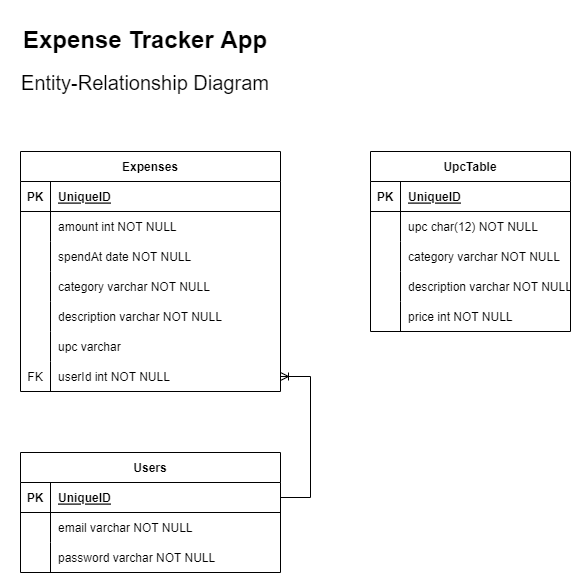

The diagram above was exported from draw.io. Its source (the exported page's mxGraphModel, read from the mxfile embedded in the PNG):
<mxGraphModel dx="2801" dy="-9" grid="1" gridSize="10" guides="1" tooltips="1" connect="1" arrows="1" fold="1" page="1" pageScale="1" pageWidth="1169" pageHeight="827" background="none" math="0" shadow="0">
  <root>
    <mxCell id="0" />
    <mxCell id="1" parent="0" />
    <mxCell id="2" value="Expenses" style="shape=table;startSize=30;container=1;collapsible=1;childLayout=tableLayout;fixedRows=1;rowLines=0;fontStyle=1;align=center;resizeLast=1;" vertex="1" parent="1">
      <mxGeometry x="-1120" y="1000" width="260" height="240" as="geometry" />
    </mxCell>
    <mxCell id="3" value="" style="shape=tableRow;horizontal=0;startSize=0;swimlaneHead=0;swimlaneBody=0;fillColor=none;collapsible=0;dropTarget=0;points=[[0,0.5],[1,0.5]];portConstraint=eastwest;top=0;left=0;right=0;bottom=1;" vertex="1" parent="2">
      <mxGeometry y="30" width="260" height="30" as="geometry" />
    </mxCell>
    <mxCell id="4" value="PK" style="shape=partialRectangle;overflow=hidden;connectable=0;fillColor=none;top=0;left=0;bottom=0;right=0;fontStyle=1;" vertex="1" parent="3">
      <mxGeometry width="30" height="30" as="geometry">
        <mxRectangle width="30" height="30" as="alternateBounds" />
      </mxGeometry>
    </mxCell>
    <mxCell id="5" value="UniqueID" style="shape=partialRectangle;overflow=hidden;connectable=0;fillColor=none;align=left;top=0;left=0;bottom=0;right=0;spacingLeft=6;fontStyle=5;" vertex="1" parent="3">
      <mxGeometry x="30" width="230" height="30" as="geometry">
        <mxRectangle width="230" height="30" as="alternateBounds" />
      </mxGeometry>
    </mxCell>
    <mxCell id="6" value="" style="shape=tableRow;horizontal=0;startSize=0;swimlaneHead=0;swimlaneBody=0;fillColor=none;collapsible=0;dropTarget=0;points=[[0,0.5],[1,0.5]];portConstraint=eastwest;top=0;left=0;right=0;bottom=0;" vertex="1" parent="2">
      <mxGeometry y="60" width="260" height="30" as="geometry" />
    </mxCell>
    <mxCell id="7" value="" style="shape=partialRectangle;overflow=hidden;connectable=0;fillColor=none;top=0;left=0;bottom=0;right=0;" vertex="1" parent="6">
      <mxGeometry width="30" height="30" as="geometry">
        <mxRectangle width="30" height="30" as="alternateBounds" />
      </mxGeometry>
    </mxCell>
    <mxCell id="8" value="amount int NOT NULL" style="shape=partialRectangle;overflow=hidden;connectable=0;fillColor=none;align=left;top=0;left=0;bottom=0;right=0;spacingLeft=6;" vertex="1" parent="6">
      <mxGeometry x="30" width="230" height="30" as="geometry">
        <mxRectangle width="230" height="30" as="alternateBounds" />
      </mxGeometry>
    </mxCell>
    <mxCell id="9" value="" style="shape=tableRow;horizontal=0;startSize=0;swimlaneHead=0;swimlaneBody=0;fillColor=none;collapsible=0;dropTarget=0;points=[[0,0.5],[1,0.5]];portConstraint=eastwest;top=0;left=0;right=0;bottom=0;" vertex="1" parent="2">
      <mxGeometry y="90" width="260" height="30" as="geometry" />
    </mxCell>
    <mxCell id="10" value="" style="shape=partialRectangle;overflow=hidden;connectable=0;fillColor=none;top=0;left=0;bottom=0;right=0;" vertex="1" parent="9">
      <mxGeometry width="30" height="30" as="geometry">
        <mxRectangle width="30" height="30" as="alternateBounds" />
      </mxGeometry>
    </mxCell>
    <mxCell id="11" value="spendAt date NOT NULL" style="shape=partialRectangle;overflow=hidden;connectable=0;fillColor=none;align=left;top=0;left=0;bottom=0;right=0;spacingLeft=6;" vertex="1" parent="9">
      <mxGeometry x="30" width="230" height="30" as="geometry">
        <mxRectangle width="230" height="30" as="alternateBounds" />
      </mxGeometry>
    </mxCell>
    <mxCell id="12" value="" style="shape=tableRow;horizontal=0;startSize=0;swimlaneHead=0;swimlaneBody=0;fillColor=none;collapsible=0;dropTarget=0;points=[[0,0.5],[1,0.5]];portConstraint=eastwest;top=0;left=0;right=0;bottom=0;" vertex="1" parent="2">
      <mxGeometry y="120" width="260" height="30" as="geometry" />
    </mxCell>
    <mxCell id="13" value="" style="shape=partialRectangle;overflow=hidden;connectable=0;fillColor=none;top=0;left=0;bottom=0;right=0;" vertex="1" parent="12">
      <mxGeometry width="30" height="30" as="geometry">
        <mxRectangle width="30" height="30" as="alternateBounds" />
      </mxGeometry>
    </mxCell>
    <mxCell id="14" value="category varchar NOT NULL" style="shape=partialRectangle;overflow=hidden;connectable=0;fillColor=none;align=left;top=0;left=0;bottom=0;right=0;spacingLeft=6;" vertex="1" parent="12">
      <mxGeometry x="30" width="230" height="30" as="geometry">
        <mxRectangle width="230" height="30" as="alternateBounds" />
      </mxGeometry>
    </mxCell>
    <mxCell id="15" value="" style="shape=tableRow;horizontal=0;startSize=0;swimlaneHead=0;swimlaneBody=0;fillColor=none;collapsible=0;dropTarget=0;points=[[0,0.5],[1,0.5]];portConstraint=eastwest;top=0;left=0;right=0;bottom=0;" vertex="1" parent="2">
      <mxGeometry y="150" width="260" height="30" as="geometry" />
    </mxCell>
    <mxCell id="16" value="" style="shape=partialRectangle;overflow=hidden;connectable=0;fillColor=none;top=0;left=0;bottom=0;right=0;" vertex="1" parent="15">
      <mxGeometry width="30" height="30" as="geometry">
        <mxRectangle width="30" height="30" as="alternateBounds" />
      </mxGeometry>
    </mxCell>
    <mxCell id="17" value="description varchar NOT NULL" style="shape=partialRectangle;overflow=hidden;connectable=0;fillColor=none;align=left;top=0;left=0;bottom=0;right=0;spacingLeft=6;" vertex="1" parent="15">
      <mxGeometry x="30" width="230" height="30" as="geometry">
        <mxRectangle width="230" height="30" as="alternateBounds" />
      </mxGeometry>
    </mxCell>
    <mxCell id="18" value="" style="shape=tableRow;horizontal=0;startSize=0;swimlaneHead=0;swimlaneBody=0;fillColor=none;collapsible=0;dropTarget=0;points=[[0,0.5],[1,0.5]];portConstraint=eastwest;top=0;left=0;right=0;bottom=0;" vertex="1" parent="2">
      <mxGeometry y="180" width="260" height="30" as="geometry" />
    </mxCell>
    <mxCell id="19" value="" style="shape=partialRectangle;overflow=hidden;connectable=0;fillColor=none;top=0;left=0;bottom=0;right=0;" vertex="1" parent="18">
      <mxGeometry width="30" height="30" as="geometry">
        <mxRectangle width="30" height="30" as="alternateBounds" />
      </mxGeometry>
    </mxCell>
    <mxCell id="20" value="upc varchar" style="shape=partialRectangle;overflow=hidden;connectable=0;fillColor=none;align=left;top=0;left=0;bottom=0;right=0;spacingLeft=6;" vertex="1" parent="18">
      <mxGeometry x="30" width="230" height="30" as="geometry">
        <mxRectangle width="230" height="30" as="alternateBounds" />
      </mxGeometry>
    </mxCell>
    <mxCell id="21" value="" style="shape=tableRow;horizontal=0;startSize=0;swimlaneHead=0;swimlaneBody=0;fillColor=none;collapsible=0;dropTarget=0;points=[[0,0.5],[1,0.5]];portConstraint=eastwest;top=0;left=0;right=0;bottom=0;" vertex="1" parent="2">
      <mxGeometry y="210" width="260" height="30" as="geometry" />
    </mxCell>
    <mxCell id="22" value="FK" style="shape=partialRectangle;overflow=hidden;connectable=0;fillColor=none;top=0;left=0;bottom=0;right=0;" vertex="1" parent="21">
      <mxGeometry width="30" height="30" as="geometry">
        <mxRectangle width="30" height="30" as="alternateBounds" />
      </mxGeometry>
    </mxCell>
    <mxCell id="23" value="userId int NOT NULL" style="shape=partialRectangle;overflow=hidden;connectable=0;fillColor=none;align=left;top=0;left=0;bottom=0;right=0;spacingLeft=6;" vertex="1" parent="21">
      <mxGeometry x="30" width="230" height="30" as="geometry">
        <mxRectangle width="230" height="30" as="alternateBounds" />
      </mxGeometry>
    </mxCell>
    <mxCell id="24" value="Users" style="shape=table;startSize=30;container=1;collapsible=1;childLayout=tableLayout;fixedRows=1;rowLines=0;fontStyle=1;align=center;resizeLast=1;" vertex="1" parent="1">
      <mxGeometry x="-1120" y="1301" width="260" height="120" as="geometry" />
    </mxCell>
    <mxCell id="25" value="" style="shape=tableRow;horizontal=0;startSize=0;swimlaneHead=0;swimlaneBody=0;fillColor=none;collapsible=0;dropTarget=0;points=[[0,0.5],[1,0.5]];portConstraint=eastwest;top=0;left=0;right=0;bottom=1;" vertex="1" parent="24">
      <mxGeometry y="30" width="260" height="30" as="geometry" />
    </mxCell>
    <mxCell id="26" value="PK" style="shape=partialRectangle;overflow=hidden;connectable=0;fillColor=none;top=0;left=0;bottom=0;right=0;fontStyle=1;" vertex="1" parent="25">
      <mxGeometry width="30" height="30" as="geometry">
        <mxRectangle width="30" height="30" as="alternateBounds" />
      </mxGeometry>
    </mxCell>
    <mxCell id="27" value="UniqueID" style="shape=partialRectangle;overflow=hidden;connectable=0;fillColor=none;align=left;top=0;left=0;bottom=0;right=0;spacingLeft=6;fontStyle=5;" vertex="1" parent="25">
      <mxGeometry x="30" width="230" height="30" as="geometry">
        <mxRectangle width="230" height="30" as="alternateBounds" />
      </mxGeometry>
    </mxCell>
    <mxCell id="28" value="" style="shape=tableRow;horizontal=0;startSize=0;swimlaneHead=0;swimlaneBody=0;fillColor=none;collapsible=0;dropTarget=0;points=[[0,0.5],[1,0.5]];portConstraint=eastwest;top=0;left=0;right=0;bottom=0;" vertex="1" parent="24">
      <mxGeometry y="60" width="260" height="30" as="geometry" />
    </mxCell>
    <mxCell id="29" value="" style="shape=partialRectangle;overflow=hidden;connectable=0;fillColor=none;top=0;left=0;bottom=0;right=0;" vertex="1" parent="28">
      <mxGeometry width="30" height="30" as="geometry">
        <mxRectangle width="30" height="30" as="alternateBounds" />
      </mxGeometry>
    </mxCell>
    <mxCell id="30" value="email varchar NOT NULL" style="shape=partialRectangle;overflow=hidden;connectable=0;fillColor=none;align=left;top=0;left=0;bottom=0;right=0;spacingLeft=6;" vertex="1" parent="28">
      <mxGeometry x="30" width="230" height="30" as="geometry">
        <mxRectangle width="230" height="30" as="alternateBounds" />
      </mxGeometry>
    </mxCell>
    <mxCell id="31" value="" style="shape=tableRow;horizontal=0;startSize=0;swimlaneHead=0;swimlaneBody=0;fillColor=none;collapsible=0;dropTarget=0;points=[[0,0.5],[1,0.5]];portConstraint=eastwest;top=0;left=0;right=0;bottom=0;" vertex="1" parent="24">
      <mxGeometry y="90" width="260" height="30" as="geometry" />
    </mxCell>
    <mxCell id="32" value="" style="shape=partialRectangle;overflow=hidden;connectable=0;fillColor=none;top=0;left=0;bottom=0;right=0;" vertex="1" parent="31">
      <mxGeometry width="30" height="30" as="geometry">
        <mxRectangle width="30" height="30" as="alternateBounds" />
      </mxGeometry>
    </mxCell>
    <mxCell id="33" value="password varchar NOT NULL" style="shape=partialRectangle;overflow=hidden;connectable=0;fillColor=none;align=left;top=0;left=0;bottom=0;right=0;spacingLeft=6;" vertex="1" parent="31">
      <mxGeometry x="30" width="230" height="30" as="geometry">
        <mxRectangle width="230" height="30" as="alternateBounds" />
      </mxGeometry>
    </mxCell>
    <mxCell id="34" value="&lt;h1&gt;Expense Tracker App&lt;/h1&gt;&lt;div&gt;&lt;font style=&quot;font-size: 20px&quot;&gt;Entity-Relationship Diagram&lt;/font&gt;&lt;/div&gt;" style="text;html=1;strokeColor=none;fillColor=none;spacing=5;spacingTop=-20;whiteSpace=wrap;overflow=hidden;rounded=0;shadow=0;glass=0;sketch=0;align=center;" vertex="1" parent="1">
      <mxGeometry x="-1130" y="869" width="270" height="100" as="geometry" />
    </mxCell>
    <mxCell id="35" value="" style="edgeStyle=entityRelationEdgeStyle;fontSize=12;html=1;endArrow=ERoneToMany;rounded=0;" edge="1" source="25" target="21" parent="1">
      <mxGeometry width="100" height="100" relative="1" as="geometry">
        <mxPoint x="-1320" y="1332" as="sourcePoint" />
        <mxPoint x="-1220" y="1232" as="targetPoint" />
      </mxGeometry>
    </mxCell>
    <mxCell id="36" value="UpcTable" style="shape=table;startSize=30;container=1;collapsible=1;childLayout=tableLayout;fixedRows=1;rowLines=0;fontStyle=1;align=center;resizeLast=1;" vertex="1" parent="1">
      <mxGeometry x="-770" y="1000" width="200" height="180" as="geometry" />
    </mxCell>
    <mxCell id="37" value="" style="shape=tableRow;horizontal=0;startSize=0;swimlaneHead=0;swimlaneBody=0;fillColor=none;collapsible=0;dropTarget=0;points=[[0,0.5],[1,0.5]];portConstraint=eastwest;top=0;left=0;right=0;bottom=1;" vertex="1" parent="36">
      <mxGeometry y="30" width="200" height="30" as="geometry" />
    </mxCell>
    <mxCell id="38" value="PK" style="shape=partialRectangle;overflow=hidden;connectable=0;fillColor=none;top=0;left=0;bottom=0;right=0;fontStyle=1;" vertex="1" parent="37">
      <mxGeometry width="30" height="30" as="geometry">
        <mxRectangle width="30" height="30" as="alternateBounds" />
      </mxGeometry>
    </mxCell>
    <mxCell id="39" value="UniqueID" style="shape=partialRectangle;overflow=hidden;connectable=0;fillColor=none;align=left;top=0;left=0;bottom=0;right=0;spacingLeft=6;fontStyle=5;" vertex="1" parent="37">
      <mxGeometry x="30" width="170" height="30" as="geometry">
        <mxRectangle width="170" height="30" as="alternateBounds" />
      </mxGeometry>
    </mxCell>
    <mxCell id="40" value="" style="shape=tableRow;horizontal=0;startSize=0;swimlaneHead=0;swimlaneBody=0;fillColor=none;collapsible=0;dropTarget=0;points=[[0,0.5],[1,0.5]];portConstraint=eastwest;top=0;left=0;right=0;bottom=0;" vertex="1" parent="36">
      <mxGeometry y="60" width="200" height="30" as="geometry" />
    </mxCell>
    <mxCell id="41" value="" style="shape=partialRectangle;overflow=hidden;connectable=0;fillColor=none;top=0;left=0;bottom=0;right=0;" vertex="1" parent="40">
      <mxGeometry width="30" height="30" as="geometry">
        <mxRectangle width="30" height="30" as="alternateBounds" />
      </mxGeometry>
    </mxCell>
    <mxCell id="42" value="upc char(12) NOT NULL" style="shape=partialRectangle;overflow=hidden;connectable=0;fillColor=none;align=left;top=0;left=0;bottom=0;right=0;spacingLeft=6;" vertex="1" parent="40">
      <mxGeometry x="30" width="170" height="30" as="geometry">
        <mxRectangle width="170" height="30" as="alternateBounds" />
      </mxGeometry>
    </mxCell>
    <mxCell id="43" value="" style="shape=tableRow;horizontal=0;startSize=0;swimlaneHead=0;swimlaneBody=0;fillColor=none;collapsible=0;dropTarget=0;points=[[0,0.5],[1,0.5]];portConstraint=eastwest;top=0;left=0;right=0;bottom=0;" vertex="1" parent="36">
      <mxGeometry y="90" width="200" height="30" as="geometry" />
    </mxCell>
    <mxCell id="44" value="" style="shape=partialRectangle;overflow=hidden;connectable=0;fillColor=none;top=0;left=0;bottom=0;right=0;" vertex="1" parent="43">
      <mxGeometry width="30" height="30" as="geometry">
        <mxRectangle width="30" height="30" as="alternateBounds" />
      </mxGeometry>
    </mxCell>
    <mxCell id="45" value="category varchar NOT NULL" style="shape=partialRectangle;overflow=hidden;connectable=0;fillColor=none;align=left;top=0;left=0;bottom=0;right=0;spacingLeft=6;" vertex="1" parent="43">
      <mxGeometry x="30" width="170" height="30" as="geometry">
        <mxRectangle width="170" height="30" as="alternateBounds" />
      </mxGeometry>
    </mxCell>
    <mxCell id="46" value="" style="shape=tableRow;horizontal=0;startSize=0;swimlaneHead=0;swimlaneBody=0;fillColor=none;collapsible=0;dropTarget=0;points=[[0,0.5],[1,0.5]];portConstraint=eastwest;top=0;left=0;right=0;bottom=0;" vertex="1" parent="36">
      <mxGeometry y="120" width="200" height="30" as="geometry" />
    </mxCell>
    <mxCell id="47" value="" style="shape=partialRectangle;overflow=hidden;connectable=0;fillColor=none;top=0;left=0;bottom=0;right=0;" vertex="1" parent="46">
      <mxGeometry width="30" height="30" as="geometry">
        <mxRectangle width="30" height="30" as="alternateBounds" />
      </mxGeometry>
    </mxCell>
    <mxCell id="48" value="description varchar NOT NULL" style="shape=partialRectangle;overflow=hidden;connectable=0;fillColor=none;align=left;top=0;left=0;bottom=0;right=0;spacingLeft=6;" vertex="1" parent="46">
      <mxGeometry x="30" width="170" height="30" as="geometry">
        <mxRectangle width="170" height="30" as="alternateBounds" />
      </mxGeometry>
    </mxCell>
    <mxCell id="49" value="" style="shape=tableRow;horizontal=0;startSize=0;swimlaneHead=0;swimlaneBody=0;fillColor=none;collapsible=0;dropTarget=0;points=[[0,0.5],[1,0.5]];portConstraint=eastwest;top=0;left=0;right=0;bottom=0;" vertex="1" parent="36">
      <mxGeometry y="150" width="200" height="30" as="geometry" />
    </mxCell>
    <mxCell id="50" value="" style="shape=partialRectangle;overflow=hidden;connectable=0;fillColor=none;top=0;left=0;bottom=0;right=0;" vertex="1" parent="49">
      <mxGeometry width="30" height="30" as="geometry">
        <mxRectangle width="30" height="30" as="alternateBounds" />
      </mxGeometry>
    </mxCell>
    <mxCell id="51" value="price int NOT NULL" style="shape=partialRectangle;overflow=hidden;connectable=0;fillColor=none;align=left;top=0;left=0;bottom=0;right=0;spacingLeft=6;" vertex="1" parent="49">
      <mxGeometry x="30" width="170" height="30" as="geometry">
        <mxRectangle width="170" height="30" as="alternateBounds" />
      </mxGeometry>
    </mxCell>
  </root>
</mxGraphModel>